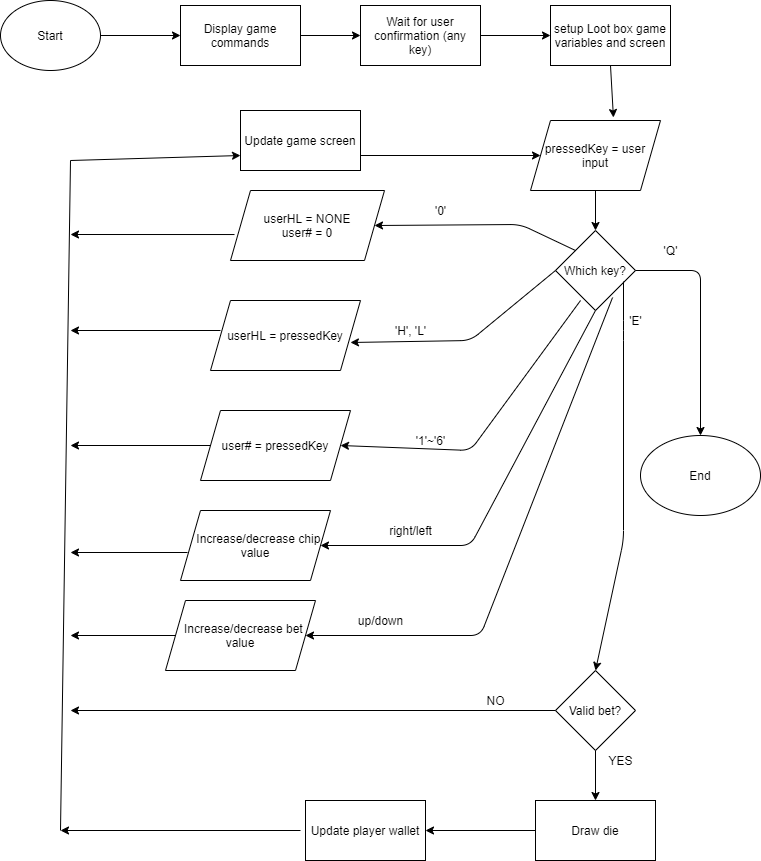

The diagram above was exported from draw.io. Its source (the exported page's mxGraphModel, read from the mxfile embedded in the PNG):
<mxGraphModel dx="868" dy="450" grid="1" gridSize="10" guides="1" tooltips="1" connect="1" arrows="1" fold="1" page="1" pageScale="1" pageWidth="827" pageHeight="1169" math="0" shadow="0">
  <root>
    <mxCell id="WIyWlLk6GJQsqaUBKTNV-0" />
    <mxCell id="WIyWlLk6GJQsqaUBKTNV-1" parent="WIyWlLk6GJQsqaUBKTNV-0" />
    <mxCell id="w8fe_iTZZCY4DO8xG2oD-0" value="Start" style="ellipse;whiteSpace=wrap;html=1;" parent="WIyWlLk6GJQsqaUBKTNV-1" vertex="1">
      <mxGeometry x="30" y="70" width="100" height="70" as="geometry" />
    </mxCell>
    <mxCell id="w8fe_iTZZCY4DO8xG2oD-1" value="Display game commands" style="rounded=0;whiteSpace=wrap;html=1;" parent="WIyWlLk6GJQsqaUBKTNV-1" vertex="1">
      <mxGeometry x="210" y="75" width="120" height="60" as="geometry" />
    </mxCell>
    <mxCell id="w8fe_iTZZCY4DO8xG2oD-2" value="Wait for user confirmation (any key)" style="rounded=0;whiteSpace=wrap;html=1;" parent="WIyWlLk6GJQsqaUBKTNV-1" vertex="1">
      <mxGeometry x="390" y="75" width="120" height="60" as="geometry" />
    </mxCell>
    <mxCell id="w8fe_iTZZCY4DO8xG2oD-3" value="setup Loot box game variables and screen" style="rounded=0;whiteSpace=wrap;html=1;" parent="WIyWlLk6GJQsqaUBKTNV-1" vertex="1">
      <mxGeometry x="580" y="75" width="120" height="60" as="geometry" />
    </mxCell>
    <mxCell id="w8fe_iTZZCY4DO8xG2oD-4" value="" style="endArrow=classic;html=1;exitX=1;exitY=0.5;exitDx=0;exitDy=0;entryX=0;entryY=0.5;entryDx=0;entryDy=0;" parent="WIyWlLk6GJQsqaUBKTNV-1" source="w8fe_iTZZCY4DO8xG2oD-0" target="w8fe_iTZZCY4DO8xG2oD-1" edge="1">
      <mxGeometry width="50" height="50" relative="1" as="geometry">
        <mxPoint x="130" y="110" as="sourcePoint" />
        <mxPoint x="180" y="60" as="targetPoint" />
      </mxGeometry>
    </mxCell>
    <mxCell id="w8fe_iTZZCY4DO8xG2oD-5" value="" style="endArrow=classic;html=1;exitX=1;exitY=0.5;exitDx=0;exitDy=0;entryX=0;entryY=0.5;entryDx=0;entryDy=0;" parent="WIyWlLk6GJQsqaUBKTNV-1" source="w8fe_iTZZCY4DO8xG2oD-1" target="w8fe_iTZZCY4DO8xG2oD-2" edge="1">
      <mxGeometry width="50" height="50" relative="1" as="geometry">
        <mxPoint x="330" y="90" as="sourcePoint" />
        <mxPoint x="380" y="40" as="targetPoint" />
      </mxGeometry>
    </mxCell>
    <mxCell id="w8fe_iTZZCY4DO8xG2oD-6" value="" style="endArrow=classic;html=1;exitX=1;exitY=0.5;exitDx=0;exitDy=0;entryX=0;entryY=0.5;entryDx=0;entryDy=0;" parent="WIyWlLk6GJQsqaUBKTNV-1" source="w8fe_iTZZCY4DO8xG2oD-2" target="w8fe_iTZZCY4DO8xG2oD-3" edge="1">
      <mxGeometry width="50" height="50" relative="1" as="geometry">
        <mxPoint x="550" y="80" as="sourcePoint" />
        <mxPoint x="600" y="30" as="targetPoint" />
      </mxGeometry>
    </mxCell>
    <mxCell id="w8fe_iTZZCY4DO8xG2oD-7" value="pressedKey = user input" style="shape=parallelogram;perimeter=parallelogramPerimeter;whiteSpace=wrap;html=1;fixedSize=1;" parent="WIyWlLk6GJQsqaUBKTNV-1" vertex="1">
      <mxGeometry x="560" y="190" width="130" height="70" as="geometry" />
    </mxCell>
    <mxCell id="w8fe_iTZZCY4DO8xG2oD-8" value="Which key?" style="rhombus;whiteSpace=wrap;html=1;" parent="WIyWlLk6GJQsqaUBKTNV-1" vertex="1">
      <mxGeometry x="585" y="300" width="80" height="80" as="geometry" />
    </mxCell>
    <mxCell id="w8fe_iTZZCY4DO8xG2oD-9" value="" style="endArrow=classic;html=1;exitX=0.5;exitY=1;exitDx=0;exitDy=0;entryX=0.5;entryY=0;entryDx=0;entryDy=0;" parent="WIyWlLk6GJQsqaUBKTNV-1" source="w8fe_iTZZCY4DO8xG2oD-7" target="w8fe_iTZZCY4DO8xG2oD-8" edge="1">
      <mxGeometry width="50" height="50" relative="1" as="geometry">
        <mxPoint x="310" y="340" as="sourcePoint" />
        <mxPoint x="360" y="290" as="targetPoint" />
      </mxGeometry>
    </mxCell>
    <mxCell id="w8fe_iTZZCY4DO8xG2oD-10" value="" style="endArrow=classic;html=1;exitX=0.5;exitY=1;exitDx=0;exitDy=0;entryX=0.638;entryY=-0.043;entryDx=0;entryDy=0;entryPerimeter=0;" parent="WIyWlLk6GJQsqaUBKTNV-1" source="w8fe_iTZZCY4DO8xG2oD-3" target="w8fe_iTZZCY4DO8xG2oD-7" edge="1">
      <mxGeometry width="50" height="50" relative="1" as="geometry">
        <mxPoint x="580" y="260" as="sourcePoint" />
        <mxPoint x="630" y="210" as="targetPoint" />
      </mxGeometry>
    </mxCell>
    <mxCell id="w8fe_iTZZCY4DO8xG2oD-31" value="" style="endArrow=classic;html=1;exitX=1;exitY=0.75;exitDx=0;exitDy=0;" parent="WIyWlLk6GJQsqaUBKTNV-1" target="w8fe_iTZZCY4DO8xG2oD-7" edge="1" source="pVdH0Jw1oayLvlv1vvv_-8">
      <mxGeometry width="50" height="50" relative="1" as="geometry">
        <mxPoint x="460" y="226" as="sourcePoint" />
        <mxPoint x="390" y="200" as="targetPoint" />
      </mxGeometry>
    </mxCell>
    <mxCell id="w8fe_iTZZCY4DO8xG2oD-32" value="" style="endArrow=none;html=1;" parent="WIyWlLk6GJQsqaUBKTNV-1" edge="1">
      <mxGeometry width="50" height="50" relative="1" as="geometry">
        <mxPoint x="90" y="900" as="sourcePoint" />
        <mxPoint x="100" y="230" as="targetPoint" />
      </mxGeometry>
    </mxCell>
    <mxCell id="w8fe_iTZZCY4DO8xG2oD-33" value="userHL = NONE&lt;br&gt;user# = 0" style="shape=parallelogram;perimeter=parallelogramPerimeter;whiteSpace=wrap;html=1;fixedSize=1;" parent="WIyWlLk6GJQsqaUBKTNV-1" vertex="1">
      <mxGeometry x="260" y="260" width="154" height="70" as="geometry" />
    </mxCell>
    <mxCell id="w8fe_iTZZCY4DO8xG2oD-34" value="userHL = pressedKey" style="shape=parallelogram;perimeter=parallelogramPerimeter;whiteSpace=wrap;html=1;fixedSize=1;" parent="WIyWlLk6GJQsqaUBKTNV-1" vertex="1">
      <mxGeometry x="240" y="370" width="150" height="70" as="geometry" />
    </mxCell>
    <mxCell id="w8fe_iTZZCY4DO8xG2oD-36" value="" style="endArrow=classic;html=1;exitX=0;exitY=0;exitDx=0;exitDy=0;entryX=1;entryY=0.5;entryDx=0;entryDy=0;" parent="WIyWlLk6GJQsqaUBKTNV-1" source="w8fe_iTZZCY4DO8xG2oD-8" target="w8fe_iTZZCY4DO8xG2oD-33" edge="1">
      <mxGeometry width="50" height="50" relative="1" as="geometry">
        <mxPoint x="490" y="330" as="sourcePoint" />
        <mxPoint x="540" y="280" as="targetPoint" />
        <Array as="points">
          <mxPoint x="550" y="294" />
        </Array>
      </mxGeometry>
    </mxCell>
    <mxCell id="w8fe_iTZZCY4DO8xG2oD-37" value="" style="endArrow=classic;html=1;exitX=0;exitY=0.5;exitDx=0;exitDy=0;entryX=0.933;entryY=0.6;entryDx=0;entryDy=0;entryPerimeter=0;" parent="WIyWlLk6GJQsqaUBKTNV-1" source="w8fe_iTZZCY4DO8xG2oD-8" target="w8fe_iTZZCY4DO8xG2oD-34" edge="1">
      <mxGeometry width="50" height="50" relative="1" as="geometry">
        <mxPoint x="580" y="340" as="sourcePoint" />
        <mxPoint x="400" y="410" as="targetPoint" />
        <Array as="points">
          <mxPoint x="500" y="410" />
        </Array>
      </mxGeometry>
    </mxCell>
    <mxCell id="w8fe_iTZZCY4DO8xG2oD-38" value="" style="endArrow=classic;html=1;exitX=0.313;exitY=0.875;exitDx=0;exitDy=0;exitPerimeter=0;entryX=1;entryY=0.5;entryDx=0;entryDy=0;" parent="WIyWlLk6GJQsqaUBKTNV-1" source="w8fe_iTZZCY4DO8xG2oD-8" target="w8fe_iTZZCY4DO8xG2oD-44" edge="1">
      <mxGeometry width="50" height="50" relative="1" as="geometry">
        <mxPoint x="510" y="520" as="sourcePoint" />
        <mxPoint x="380" y="515" as="targetPoint" />
        <Array as="points">
          <mxPoint x="500" y="520" />
        </Array>
      </mxGeometry>
    </mxCell>
    <mxCell id="w8fe_iTZZCY4DO8xG2oD-39" value="" style="endArrow=classic;html=1;exitX=0.85;exitY=0.638;exitDx=0;exitDy=0;entryX=0.5;entryY=0;entryDx=0;entryDy=0;exitPerimeter=0;" parent="WIyWlLk6GJQsqaUBKTNV-1" source="w8fe_iTZZCY4DO8xG2oD-8" target="w8fe_iTZZCY4DO8xG2oD-51" edge="1">
      <mxGeometry width="50" height="50" relative="1" as="geometry">
        <mxPoint x="610" y="560" as="sourcePoint" />
        <mxPoint x="625" y="600" as="targetPoint" />
        <Array as="points">
          <mxPoint x="653" y="400" />
          <mxPoint x="653" y="610" />
        </Array>
      </mxGeometry>
    </mxCell>
    <mxCell id="w8fe_iTZZCY4DO8xG2oD-40" value="" style="endArrow=classic;html=1;exitX=1;exitY=0.5;exitDx=0;exitDy=0;entryX=0.5;entryY=0;entryDx=0;entryDy=0;" parent="WIyWlLk6GJQsqaUBKTNV-1" source="w8fe_iTZZCY4DO8xG2oD-8" target="w8fe_iTZZCY4DO8xG2oD-41" edge="1">
      <mxGeometry width="50" height="50" relative="1" as="geometry">
        <mxPoint x="710" y="350" as="sourcePoint" />
        <mxPoint x="730" y="500" as="targetPoint" />
        <Array as="points">
          <mxPoint x="730" y="340" />
        </Array>
      </mxGeometry>
    </mxCell>
    <mxCell id="w8fe_iTZZCY4DO8xG2oD-41" value="End" style="ellipse;whiteSpace=wrap;html=1;" parent="WIyWlLk6GJQsqaUBKTNV-1" vertex="1">
      <mxGeometry x="670" y="505" width="120" height="80" as="geometry" />
    </mxCell>
    <mxCell id="w8fe_iTZZCY4DO8xG2oD-42" value="'0'" style="text;html=1;align=center;verticalAlign=middle;resizable=0;points=[];autosize=1;strokeColor=none;" parent="WIyWlLk6GJQsqaUBKTNV-1" vertex="1">
      <mxGeometry x="455" y="270" width="30" height="20" as="geometry" />
    </mxCell>
    <mxCell id="w8fe_iTZZCY4DO8xG2oD-43" value="'H', 'L'" style="text;html=1;align=center;verticalAlign=middle;resizable=0;points=[];autosize=1;strokeColor=none;" parent="WIyWlLk6GJQsqaUBKTNV-1" vertex="1">
      <mxGeometry x="415" y="390" width="50" height="20" as="geometry" />
    </mxCell>
    <mxCell id="w8fe_iTZZCY4DO8xG2oD-44" value="user# = pressedKey" style="shape=parallelogram;perimeter=parallelogramPerimeter;whiteSpace=wrap;html=1;fixedSize=1;" parent="WIyWlLk6GJQsqaUBKTNV-1" vertex="1">
      <mxGeometry x="230" y="480" width="150" height="70" as="geometry" />
    </mxCell>
    <mxCell id="w8fe_iTZZCY4DO8xG2oD-45" value="" style="endArrow=classic;html=1;exitX=0.026;exitY=0.629;exitDx=0;exitDy=0;exitPerimeter=0;" parent="WIyWlLk6GJQsqaUBKTNV-1" source="w8fe_iTZZCY4DO8xG2oD-33" edge="1">
      <mxGeometry width="50" height="50" relative="1" as="geometry">
        <mxPoint x="180" y="310" as="sourcePoint" />
        <mxPoint x="100" y="304" as="targetPoint" />
      </mxGeometry>
    </mxCell>
    <mxCell id="w8fe_iTZZCY4DO8xG2oD-46" value="" style="endArrow=classic;html=1;" parent="WIyWlLk6GJQsqaUBKTNV-1" edge="1">
      <mxGeometry width="50" height="50" relative="1" as="geometry">
        <mxPoint x="250" y="400" as="sourcePoint" />
        <mxPoint x="100" y="400" as="targetPoint" />
      </mxGeometry>
    </mxCell>
    <mxCell id="w8fe_iTZZCY4DO8xG2oD-47" value="" style="endArrow=classic;html=1;exitX=0;exitY=0.5;exitDx=0;exitDy=0;" parent="WIyWlLk6GJQsqaUBKTNV-1" source="w8fe_iTZZCY4DO8xG2oD-44" edge="1">
      <mxGeometry width="50" height="50" relative="1" as="geometry">
        <mxPoint x="140" y="520" as="sourcePoint" />
        <mxPoint x="100" y="515" as="targetPoint" />
      </mxGeometry>
    </mxCell>
    <mxCell id="w8fe_iTZZCY4DO8xG2oD-48" value="'1'~'6'" style="text;html=1;align=center;verticalAlign=middle;resizable=0;points=[];autosize=1;strokeColor=none;" parent="WIyWlLk6GJQsqaUBKTNV-1" vertex="1">
      <mxGeometry x="435" y="500" width="50" height="20" as="geometry" />
    </mxCell>
    <mxCell id="w8fe_iTZZCY4DO8xG2oD-49" value="'Q'" style="text;html=1;align=center;verticalAlign=middle;resizable=0;points=[];autosize=1;strokeColor=none;" parent="WIyWlLk6GJQsqaUBKTNV-1" vertex="1">
      <mxGeometry x="685" y="310" width="30" height="20" as="geometry" />
    </mxCell>
    <mxCell id="w8fe_iTZZCY4DO8xG2oD-50" value="'E'" style="text;html=1;align=center;verticalAlign=middle;resizable=0;points=[];autosize=1;strokeColor=none;" parent="WIyWlLk6GJQsqaUBKTNV-1" vertex="1">
      <mxGeometry x="650" y="380" width="30" height="20" as="geometry" />
    </mxCell>
    <mxCell id="w8fe_iTZZCY4DO8xG2oD-51" value="Valid bet?" style="rhombus;whiteSpace=wrap;html=1;" parent="WIyWlLk6GJQsqaUBKTNV-1" vertex="1">
      <mxGeometry x="585" y="740" width="80" height="80" as="geometry" />
    </mxCell>
    <mxCell id="w8fe_iTZZCY4DO8xG2oD-52" value="" style="endArrow=classic;html=1;exitX=0;exitY=0.5;exitDx=0;exitDy=0;" parent="WIyWlLk6GJQsqaUBKTNV-1" source="w8fe_iTZZCY4DO8xG2oD-51" edge="1">
      <mxGeometry width="50" height="50" relative="1" as="geometry">
        <mxPoint x="280" y="770" as="sourcePoint" />
        <mxPoint x="100" y="780" as="targetPoint" />
      </mxGeometry>
    </mxCell>
    <mxCell id="w8fe_iTZZCY4DO8xG2oD-53" value="NO" style="text;html=1;align=center;verticalAlign=middle;resizable=0;points=[];autosize=1;strokeColor=none;" parent="WIyWlLk6GJQsqaUBKTNV-1" vertex="1">
      <mxGeometry x="510" y="760" width="30" height="20" as="geometry" />
    </mxCell>
    <mxCell id="w8fe_iTZZCY4DO8xG2oD-54" value="" style="endArrow=classic;html=1;exitX=0.5;exitY=1;exitDx=0;exitDy=0;entryX=0.5;entryY=0;entryDx=0;entryDy=0;" parent="WIyWlLk6GJQsqaUBKTNV-1" source="w8fe_iTZZCY4DO8xG2oD-51" target="w8fe_iTZZCY4DO8xG2oD-56" edge="1">
      <mxGeometry width="50" height="50" relative="1" as="geometry">
        <mxPoint x="530" y="790" as="sourcePoint" />
        <mxPoint x="625" y="780" as="targetPoint" />
      </mxGeometry>
    </mxCell>
    <mxCell id="w8fe_iTZZCY4DO8xG2oD-55" value="YES" style="text;html=1;align=center;verticalAlign=middle;resizable=0;points=[];autosize=1;strokeColor=none;" parent="WIyWlLk6GJQsqaUBKTNV-1" vertex="1">
      <mxGeometry x="630" y="820" width="40" height="20" as="geometry" />
    </mxCell>
    <mxCell id="w8fe_iTZZCY4DO8xG2oD-56" value="Draw die" style="rounded=0;whiteSpace=wrap;html=1;" parent="WIyWlLk6GJQsqaUBKTNV-1" vertex="1">
      <mxGeometry x="565" y="870" width="120" height="60" as="geometry" />
    </mxCell>
    <mxCell id="w8fe_iTZZCY4DO8xG2oD-57" value="Update player wallet" style="rounded=0;whiteSpace=wrap;html=1;" parent="WIyWlLk6GJQsqaUBKTNV-1" vertex="1">
      <mxGeometry x="335" y="870" width="120" height="60" as="geometry" />
    </mxCell>
    <mxCell id="w8fe_iTZZCY4DO8xG2oD-58" value="" style="endArrow=classic;html=1;" parent="WIyWlLk6GJQsqaUBKTNV-1" edge="1">
      <mxGeometry width="50" height="50" relative="1" as="geometry">
        <mxPoint x="330" y="900" as="sourcePoint" />
        <mxPoint x="90" y="900" as="targetPoint" />
      </mxGeometry>
    </mxCell>
    <mxCell id="w8fe_iTZZCY4DO8xG2oD-59" value="" style="endArrow=classic;html=1;exitX=0;exitY=0.5;exitDx=0;exitDy=0;entryX=1;entryY=0.5;entryDx=0;entryDy=0;" parent="WIyWlLk6GJQsqaUBKTNV-1" source="w8fe_iTZZCY4DO8xG2oD-56" target="w8fe_iTZZCY4DO8xG2oD-57" edge="1">
      <mxGeometry width="50" height="50" relative="1" as="geometry">
        <mxPoint x="520" y="840" as="sourcePoint" />
        <mxPoint x="570" y="790" as="targetPoint" />
      </mxGeometry>
    </mxCell>
    <mxCell id="pVdH0Jw1oayLvlv1vvv_-0" value="" style="endArrow=classic;html=1;exitX=0.5;exitY=1;exitDx=0;exitDy=0;entryX=1;entryY=0.5;entryDx=0;entryDy=0;" edge="1" parent="WIyWlLk6GJQsqaUBKTNV-1" source="w8fe_iTZZCY4DO8xG2oD-8" target="pVdH0Jw1oayLvlv1vvv_-1">
      <mxGeometry width="50" height="50" relative="1" as="geometry">
        <mxPoint x="360" y="610" as="sourcePoint" />
        <mxPoint x="410" y="590" as="targetPoint" />
        <Array as="points">
          <mxPoint x="500" y="615" />
        </Array>
      </mxGeometry>
    </mxCell>
    <mxCell id="pVdH0Jw1oayLvlv1vvv_-1" value="&amp;nbsp; Increase/decrease chip value" style="shape=parallelogram;perimeter=parallelogramPerimeter;whiteSpace=wrap;html=1;fixedSize=1;" vertex="1" parent="WIyWlLk6GJQsqaUBKTNV-1">
      <mxGeometry x="210" y="580" width="150" height="70" as="geometry" />
    </mxCell>
    <mxCell id="pVdH0Jw1oayLvlv1vvv_-2" value="&amp;nbsp; Increase/decrease bet value" style="shape=parallelogram;perimeter=parallelogramPerimeter;whiteSpace=wrap;html=1;fixedSize=1;" vertex="1" parent="WIyWlLk6GJQsqaUBKTNV-1">
      <mxGeometry x="195" y="670" width="150" height="70" as="geometry" />
    </mxCell>
    <mxCell id="pVdH0Jw1oayLvlv1vvv_-3" value="right/left" style="text;html=1;align=center;verticalAlign=middle;resizable=0;points=[];autosize=1;strokeColor=none;" vertex="1" parent="WIyWlLk6GJQsqaUBKTNV-1">
      <mxGeometry x="410" y="590" width="60" height="20" as="geometry" />
    </mxCell>
    <mxCell id="pVdH0Jw1oayLvlv1vvv_-4" value="" style="endArrow=classic;html=1;exitX=0.713;exitY=0.838;exitDx=0;exitDy=0;exitPerimeter=0;entryX=1;entryY=0.5;entryDx=0;entryDy=0;" edge="1" parent="WIyWlLk6GJQsqaUBKTNV-1" source="w8fe_iTZZCY4DO8xG2oD-8" target="pVdH0Jw1oayLvlv1vvv_-2">
      <mxGeometry width="50" height="50" relative="1" as="geometry">
        <mxPoint x="390" y="730" as="sourcePoint" />
        <mxPoint x="440" y="680" as="targetPoint" />
        <Array as="points">
          <mxPoint x="510" y="705" />
        </Array>
      </mxGeometry>
    </mxCell>
    <mxCell id="pVdH0Jw1oayLvlv1vvv_-5" value="up/down" style="text;html=1;align=center;verticalAlign=middle;resizable=0;points=[];autosize=1;strokeColor=none;" vertex="1" parent="WIyWlLk6GJQsqaUBKTNV-1">
      <mxGeometry x="380" y="680" width="60" height="20" as="geometry" />
    </mxCell>
    <mxCell id="pVdH0Jw1oayLvlv1vvv_-6" value="" style="endArrow=classic;html=1;exitX=0.047;exitY=0.6;exitDx=0;exitDy=0;exitPerimeter=0;" edge="1" parent="WIyWlLk6GJQsqaUBKTNV-1" source="pVdH0Jw1oayLvlv1vvv_-1">
      <mxGeometry width="50" height="50" relative="1" as="geometry">
        <mxPoint x="150" y="620" as="sourcePoint" />
        <mxPoint x="100" y="622" as="targetPoint" />
      </mxGeometry>
    </mxCell>
    <mxCell id="pVdH0Jw1oayLvlv1vvv_-7" value="" style="endArrow=classic;html=1;exitX=0;exitY=0.5;exitDx=0;exitDy=0;" edge="1" parent="WIyWlLk6GJQsqaUBKTNV-1" source="pVdH0Jw1oayLvlv1vvv_-2">
      <mxGeometry width="50" height="50" relative="1" as="geometry">
        <mxPoint x="120" y="710" as="sourcePoint" />
        <mxPoint x="100" y="705" as="targetPoint" />
      </mxGeometry>
    </mxCell>
    <mxCell id="pVdH0Jw1oayLvlv1vvv_-8" value="Update game screen" style="rounded=0;whiteSpace=wrap;html=1;" vertex="1" parent="WIyWlLk6GJQsqaUBKTNV-1">
      <mxGeometry x="270" y="180" width="120" height="60" as="geometry" />
    </mxCell>
    <mxCell id="pVdH0Jw1oayLvlv1vvv_-9" value="" style="endArrow=classic;html=1;entryX=0;entryY=0.75;entryDx=0;entryDy=0;" edge="1" parent="WIyWlLk6GJQsqaUBKTNV-1" target="pVdH0Jw1oayLvlv1vvv_-8">
      <mxGeometry width="50" height="50" relative="1" as="geometry">
        <mxPoint x="100" y="230" as="sourcePoint" />
        <mxPoint x="190" y="200" as="targetPoint" />
      </mxGeometry>
    </mxCell>
  </root>
</mxGraphModel>